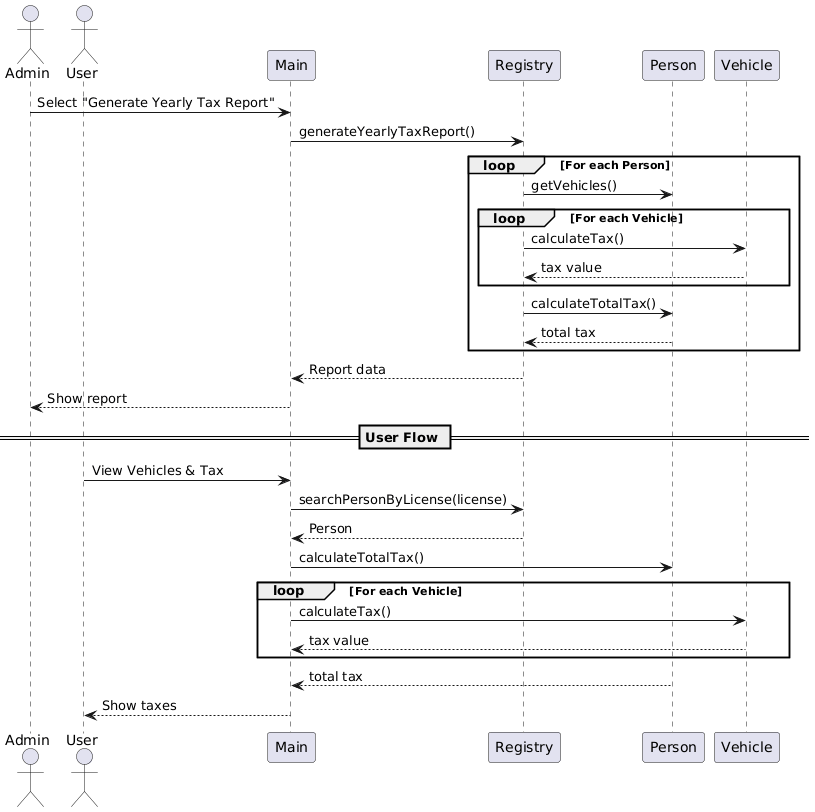

The diagram above was rendered by PlantUML. Its source (embedded in the PNG):
@startuml
actor Admin
actor User
participant Main
participant Registry
participant Person
participant Vehicle

Admin -> Main: Select "Generate Yearly Tax Report"
Main -> Registry: generateYearlyTaxReport()

loop For each Person
    Registry -> Person: getVehicles()
    loop For each Vehicle
        Registry -> Vehicle: calculateTax()
        Vehicle --> Registry: tax value
    end
    Registry -> Person: calculateTotalTax()
    Person --> Registry: total tax
end

Registry --> Main: Report data
Main --> Admin: Show report

== User Flow ==
User -> Main: View Vehicles & Tax
Main -> Registry: searchPersonByLicense(license)
Registry --> Main: Person
Main -> Person: calculateTotalTax()
loop For each Vehicle
    Main -> Vehicle: calculateTax()
    Vehicle --> Main: tax value
end
Person --> Main: total tax
Main --> User: Show taxes
@enduml